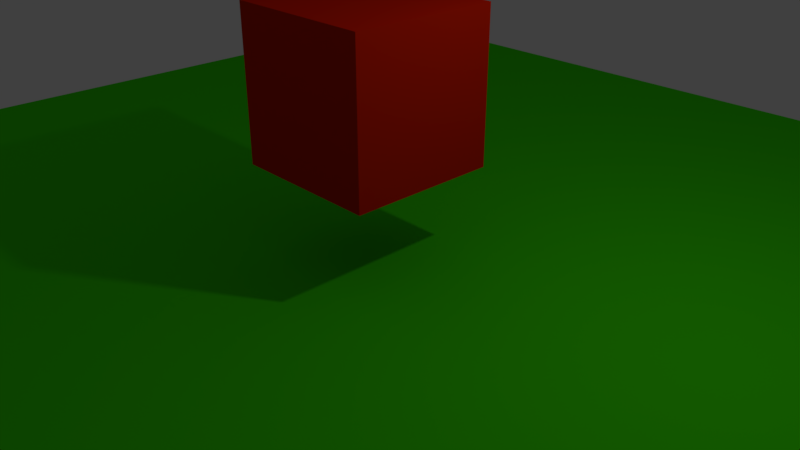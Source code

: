 # Source: test_bake.blend  (saved by Blender 2.79.0; exported with 4.5.12 LTS)
import bpy
from mathutils import Matrix  # noqa: F401  (used for matrix-valued properties, if any)

bpy.ops.wm.read_factory_settings(use_empty=True)
scene = bpy.context.scene
scene.name = 'Scene'

# ---- collections
col_collection_1 = bpy.data.collections.new('Collection 1'); scene.collection.children.link(col_collection_1)

# ---- images (referenced by path relative to the original .blend; pixels are not part of the script)
import os
ASSET_DIR = os.environ.get("B2B_ASSET_DIR", "")  # directory of the original .blend (textures are referenced by path, not embedded)
HERE = os.path.dirname(os.path.abspath(__file__))  # packed textures are extracted next to this script under _unpacked/

def load_image(name, relpath, width, height, colorspace="sRGB"):
    """Load a texture the original file referenced (path relative to the .blend, or extracted next to this script)."""
    p = next((c for c in (os.path.join(HERE, relpath), os.path.join(ASSET_DIR, relpath)) if relpath and os.path.exists(c)), "")
    if p:
        img = bpy.data.images.load(p, check_existing=True)
        img.name = name
    else:  # same state as the original file: an image datablock whose file is absent (Cycles renders it pink)
        img = bpy.data.images.new(name, width, height)
        img.source = "FILE"
        img.filepath = "//" + (relpath or name)
    img.colorspace_settings.name = colorspace
    return img
img_atlas = load_image('atlas', '_unpacked/test_atlas.572566be.png', 1024, 1024, 'sRGB')

# ---- materials (node trees are filled in below, after node groups)
mat_material_001 = bpy.data.materials.new('Material.001')
mat_material_001.alpha_threshold = 0.0
mat_material_001.diffuse_color = (0.05263, 0.8, 0.0, 1.0)
mat_material_001.roughness = 0.5
mat_material = bpy.data.materials.new('Material')
mat_material.alpha_threshold = 0.0
mat_material.diffuse_color = (0.8, 0.01611, 0.0, 1.0)
mat_material.roughness = 0.5
mat_material.line_color = (0.0, 0.0, 0.0, 1.0)

# ---- material node trees
mat_material_001.use_nodes = True; mat_material_001.node_tree.nodes.clear()
_N = mat_material_001.node_tree.nodes; _L = mat_material_001.node_tree.links
n0 = _N.new('ShaderNodeOutputMaterial'); n0.name = 'Material Output'; n0.location = (300, 300)
n1 = _N.new('ShaderNodeBsdfDiffuse'); n1.name = 'Diffuse BSDF'; n1.location = (10, 300)
n1.inputs[0].default_value = (0.05263, 0.8, 0.0, 1.0)
n2 = _N.new('ShaderNodeTexImage'); n2.name = 'Image Texture'; n2.location = (0, 0)
n2.width = 140
n2.image = img_atlas
_L.new(n1.outputs[0], n0.inputs[0])
n0.is_active_output = True
mat_material.use_nodes = True; mat_material.node_tree.nodes.clear()
_N = mat_material.node_tree.nodes; _L = mat_material.node_tree.links
n0 = _N.new('ShaderNodeOutputMaterial'); n0.name = 'Material Output'; n0.location = (300, 300)
n1 = _N.new('ShaderNodeBsdfDiffuse'); n1.name = 'Diffuse BSDF'; n1.location = (10, 300)
n1.inputs[0].default_value = (0.8, 0.01611, 0.0, 1.0)
n2 = _N.new('ShaderNodeTexImage'); n2.name = 'Image Texture'; n2.location = (0, 0)
n2.width = 140
n2.image = img_atlas
_L.new(n1.outputs[0], n0.inputs[0])
n0.is_active_output = True

# ---- world
world_world = bpy.data.worlds.new('World'); scene.world = world_world
world_world.color = (0.05088, 0.05088, 0.05088)
world_world.use_sun_shadow = False
world_world.sun_shadow_jitter_overblur = 0.0
world_world.cycles.sampling_method = 'MANUAL'

# ---- cameras
cam_camera = bpy.data.cameras.new('Camera')
cam_camera.clip_end = 100.0
cam_camera.lens = 35.0
cam_camera.sensor_width = 32.0
cam_camera.sensor_height = 18.0
cam_camera.ortho_scale = 7.314
cam_camera.dof.focus_distance = 0.0

# ---- lights
light_lamp = bpy.data.lights.new('Lamp', 'POINT')
light_lamp.transmission_factor = 0.0
light_lamp.cutoff_distance = 30.0
light_lamp.energy = 100.0
light_lamp.shadow_buffer_clip_start = 1.001
light_lamp.shadow_soft_size = 0.1
light_lamp.shadow_maximum_resolution = 0.006
light_lamp.use_absolute_resolution = True

# ---- meshes
me_plane = bpy.data.meshes.new('Plane')
me_plane.from_pydata([(-1.0, -1.0, 0.0), (1.0, -1.0, 0.0), (-1.0, 1.0, 0.0), (1.0, 1.0, 0.0), (0.1111, 0.1111, 0.1361), (0.1111, -0.1111, 0.1361), (-0.1111, -0.1111, 0.1361), (-0.1111, 0.1111, 0.1361), (0.1111, 0.1111, 0.3584), (0.1111, -0.1111, 0.3584), (-0.1111, -0.1111, 0.3584), (-0.1111, 0.1111, 0.3584)], [], [(0, 1, 3, 2), (4, 5, 6, 7), (8, 11, 10, 9), (4, 8, 9, 5), (5, 9, 10, 6), (6, 10, 11, 7), (8, 4, 7, 11)])
me_plane.polygons.foreach_set('material_index', [0, 1, 1, 1, 1, 1, 1])
_uv = me_plane.uv_layers.new(name='lightmap')
_uv.uv.foreach_set('vector', [0.8859, 0.003003, 0.003003, 0.003003, 0.003003, 0.8859, 0.8859, 0.8859, 0.1081, 0.8919, 0.003003, 0.8919, 0.003003, 0.997, 0.1081, 0.997, 0.997, 0.003003, 0.8919, 0.003003, 0.8919, 0.1081, 0.997, 0.1081, 0.3303, 0.8919, 0.2252, 0.8919, 0.2252, 0.997, 0.3303, 0.997, 0.2192, 0.8919, 0.1141, 0.8919, 0.1141, 0.997, 0.2192, 0.997, 0.997, 0.1141, 0.8919, 0.1141, 0.8919, 0.2192, 0.997, 0.2192, 0.997, 0.2252, 0.8919, 0.2252, 0.8919, 0.3303, 0.997, 0.3303])
me_plane.materials.append(mat_material_001)
me_plane.materials.append(mat_material)
me_plane.use_remesh_preserve_volume = False
me_plane.use_remesh_preserve_attributes = False
me_plane.use_mirror_vertex_groups = False
me_plane.update()

# ---- objects
ob_plane = bpy.data.objects.new('Plane', me_plane)
ob_lamp = bpy.data.objects.new('Lamp', light_lamp)
ob_camera = bpy.data.objects.new('Camera', cam_camera)

# ---- transforms, parenting, visibility, modifiers, constraints
ob_plane.location = (0.0, 0.0, 0.0)
ob_plane.scale = (9.0, 9.0, 9.0)
ob_plane.lineart.crease_threshold = 0.0
ob_lamp.location = (4.076, 1.005, 5.904)
ob_lamp.rotation_euler = (0.6503, 0.05522, 1.866)
ob_lamp.lock_rotations_4d = False
ob_lamp.empty_display_type = 'ARROWS'
ob_lamp.color = (0.0, 0.0, 0.0, 0.0)
ob_lamp.lineart.crease_threshold = 0.0
ob_camera.location = (7.481, -6.508, 5.344)
ob_camera.rotation_euler = (1.109, 0.0, 0.8149)
ob_camera.lock_rotations_4d = False
ob_camera.empty_display_type = 'ARROWS'
ob_camera.color = (0.0, 0.0, 0.0, 0.0)
ob_camera.display_type = 'WIRE'
ob_camera.lineart.crease_threshold = 0.0

# ---- collection membership
col_collection_1.objects.link(ob_plane)
col_collection_1.objects.link(ob_lamp)
col_collection_1.objects.link(ob_camera)

# ---- scene / render settings (as saved in the file)
scene.camera = ob_camera
scene.frame_start = 1; scene.frame_end = 250; scene.frame_set(1)
scene.render.engine = 'CYCLES'
scene.render.resolution_percentage = 50
scene.render.dither_intensity = 0.0
scene.cycles.use_denoising = False
scene.cycles.samples = 100
scene.cycles.sampling_pattern = 'TABULATED_SOBOL'
scene.cycles.use_adaptive_sampling = False
scene.cycles.use_light_tree = False
scene.cycles.blur_glossy = 0.0
scene.cycles.sample_clamp_indirect = 0.0
scene.view_settings.view_transform = 'Standard'
bpy.context.view_layer.update()
